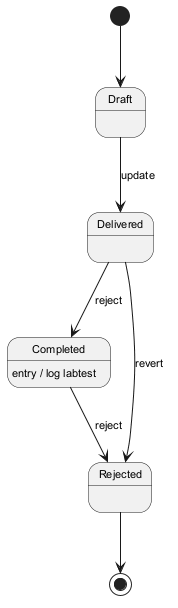

The diagram above was rendered by PlantUML. Its source (embedded in the PNG):
@startuml
skinparam defaultFontSize 11
[*] --> Draft
Draft --> Delivered : update
Delivered --> Completed : reject
Completed --> Rejected : reject
Completed : entry / log labtest
Delivered --> Rejected : revert
Rejected --> [*]
@enduml